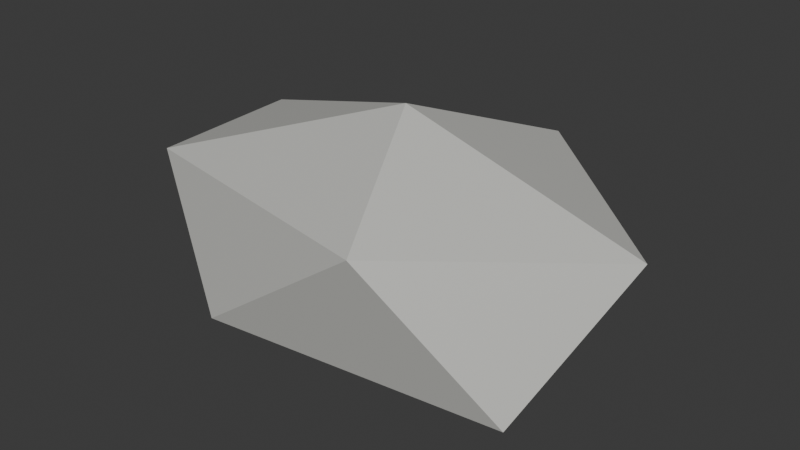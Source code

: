 # Source: Rock_C.blend  (saved by Blender 5.2.45; exported with 4.5.12 LTS)
import bpy
from mathutils import Matrix  # noqa: F401  (used for matrix-valued properties, if any)

bpy.ops.wm.read_factory_settings(use_empty=True)
scene = bpy.context.scene
scene.name = 'Scene'

# ---- collections
col_collection = bpy.data.collections.new('Collection'); scene.collection.children.link(col_collection)

# ---- materials (node trees are filled in below, after node groups)
mat_m_stone = bpy.data.materials.new('M_Stone')
mat_m_stone.diffuse_color = (0.55, 0.55, 0.52, 1.0)

# ---- material node trees
mat_m_stone.use_nodes = True; mat_m_stone.node_tree.nodes.clear()
_N = mat_m_stone.node_tree.nodes; _L = mat_m_stone.node_tree.links
n0 = _N.new('ShaderNodeBsdfPrincipled'); n0.name = 'Principled BSDF'; n0.location = (-200, 100)
n0.inputs[0].default_value = (0.55, 0.55, 0.52, 1.0)
n0.inputs[10].default_value = 0.005
n1 = _N.new('ShaderNodeOutputMaterial'); n1.name = 'Material Output'; n1.location = (200, 100)
_L.new(n0.outputs[0], n1.inputs[0])
n1.is_active_output = True

# ---- world
world_world = bpy.data.worlds.new('World'); scene.world = world_world
world_world.use_nodes = True; world_world.node_tree.nodes.clear()
_N = world_world.node_tree.nodes; _L = world_world.node_tree.links
n0 = _N.new('ShaderNodeOutputWorld'); n0.name = 'World Output'; n0.location = (200, 100)
n1 = _N.new('ShaderNodeBackground'); n1.name = 'Background'; n1.location = (-200, 100)
n1.inputs[0].default_value = (0.05088, 0.05088, 0.05088, 1.0)
_L.new(n1.outputs[0], n0.inputs[0])
n0.is_active_output = True
world_world.color = (0.05088, 0.05088, 0.05088)
world_world.sun_shadow_jitter_overblur = 0.0

# ---- meshes
me_rock_c_mesh = bpy.data.meshes.new('Rock_C_Mesh')
me_rock_c_mesh.from_pydata([(-0.1782, 0.03008, -0.4019), (1.793, -0.8082, 0.06402), (-0.9888, -1.217, 0.1563), (-2.309, 0.337, 0.2567), (-0.429, 1.43, 0.337), (1.485, 0.9854, 0.446), (0.6736, -1.282, 1.341), (-2.019, -0.7181, 1.303), (-1.857, 0.5748, 1.433), (0.6393, 1.595, 1.439), (2.274, 0.2863, 1.209), (0.2046, -0.03766, 2.077)], [], [(0, 1, 2), (1, 0, 5), (0, 2, 3), (0, 3, 4), (0, 4, 5), (1, 5, 10), (2, 1, 6), (3, 2, 7), (4, 3, 8), (5, 4, 9), (1, 10, 6), (2, 6, 7), (3, 7, 8), (4, 8, 9), (5, 9, 10), (6, 10, 11), (7, 6, 11), (8, 7, 11), (9, 8, 11), (10, 9, 11)])
_uv = me_rock_c_mesh.uv_layers.new(name='UVMap')
_uv.uv.foreach_set('vector', [0.1818, 0.0, 0.2727, 0.1575, 0.09091, 0.1575, 0.2727, 0.1575, 0.3636, 0.0, 0.4545, 0.1575, 0.9091, 0.0, 1.0, 0.1575, 0.8182, 0.1575, 0.7273, 0.0, 0.8182, 0.1575, 0.6364, 0.1575, 0.5455, 0.0, 0.6364, 0.1575, 0.4545, 0.1575, 0.2727, 0.1575, 0.4545, 0.1575, 0.3636, 0.3149, 0.09091, 0.1575, 0.2727, 0.1575, 0.1818, 0.3149, 0.8182, 0.1575, 1.0, 0.1575, 0.9091, 0.3149, 0.6364, 0.1575, 0.8182, 0.1575, 0.7273, 0.3149, 0.4545, 0.1575, 0.6364, 0.1575, 0.5455, 0.3149, 0.2727, 0.1575, 0.3636, 0.3149, 0.1818, 0.3149, 0.09091, 0.1575, 0.1818, 0.3149, 0.0, 0.3149, 0.8182, 0.1575, 0.9091, 0.3149, 0.7273, 0.3149, 0.6364, 0.1575, 0.7273, 0.3149, 0.5455, 0.3149, 0.4545, 0.1575, 0.5455, 0.3149, 0.3636, 0.3149, 0.1818, 0.3149, 0.3636, 0.3149, 0.2727, 0.4724, 0.0, 0.3149, 0.1818, 0.3149, 0.09091, 0.4724, 0.7273, 0.3149, 0.9091, 0.3149, 0.8182, 0.4724, 0.5455, 0.3149, 0.7273, 0.3149, 0.6364, 0.4724, 0.3636, 0.3149, 0.5455, 0.3149, 0.4545, 0.4724])
me_rock_c_mesh.materials.append(mat_m_stone)
me_rock_c_mesh.update()

# ---- objects
ob_rock_c_mesh = bpy.data.objects.new('Rock_C_Mesh', me_rock_c_mesh)

# ---- transforms, parenting, visibility, modifiers, constraints
ob_rock_c_mesh.location = (0.0, 0.0, 0.0)

# ---- collection membership
col_collection.objects.link(ob_rock_c_mesh)

# ---- scene / render settings (as saved in the file)
scene.frame_start = 1; scene.frame_end = 250; scene.frame_set(1)
scene.render.engine = 'BLENDER_EEVEE_NEXT'
scene.render.bake_bias = 0.0
scene.render.bake_samples = 0
scene.render.compositor_device = 'GPU'
scene.eevee.use_volume_custom_range = False
scene.eevee.fast_gi_thickness_near = 0.1
scene.eevee.fast_gi_thickness_far = 0.0
scene.eevee.ray_tracing_options.screen_trace_thickness = 0.1
bpy.context.view_layer.update()

# ---- added for rendering (the .blend has no active camera and no usable light): camera, sun
cam_auto = bpy.data.cameras.new('AutoCamera')
cam_auto.lens = 50.0
cam_auto.sensor_width = 36.0
cam_auto.clip_end = 1000.0
ob_auto_camera = bpy.data.objects.new('AutoCamera', cam_auto)
scene.collection.objects.link(ob_auto_camera)
ob_auto_camera.location = (5.49, -6.4526, 5.24374)
ob_auto_camera.rotation_euler = (1.09748, -7.21219e-08, 0.694738)
scene.camera = ob_auto_camera
light_auto_sun = bpy.data.lights.new('AutoSun', 'SUN')
light_auto_sun.energy = 3.0
light_auto_sun.angle = 0.0523599
ob_auto_sun = bpy.data.objects.new('AutoSun', light_auto_sun)
scene.collection.objects.link(ob_auto_sun)
ob_auto_sun.rotation_euler = (0.872665, 0.174533, 0.523599)
bpy.context.view_layer.update()
